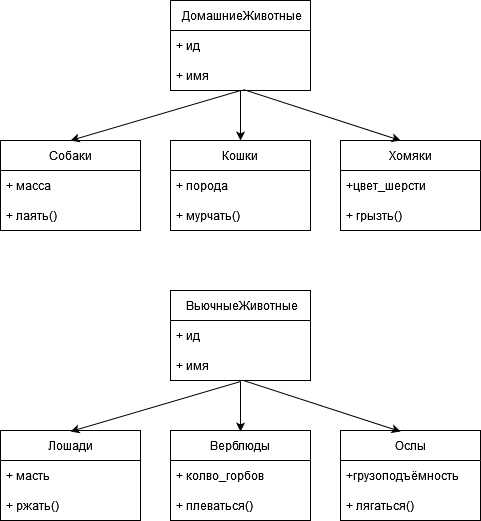

The diagram above was exported from draw.io. Its source (the exported page's mxGraphModel, read from the mxfile embedded in the PNG):
<mxGraphModel dx="1434" dy="754" grid="1" gridSize="10" guides="1" tooltips="1" connect="1" arrows="1" fold="1" page="1" pageScale="1" pageWidth="827" pageHeight="1169" math="0" shadow="0">
  <root>
    <mxCell id="0" />
    <mxCell id="1" parent="0" />
    <mxCell id="FO7k1gacJrx_6BGioFhV-1" value="&amp;nbsp;ДомашниеЖивотные" style="swimlane;fontStyle=0;childLayout=stackLayout;horizontal=1;startSize=30;horizontalStack=0;resizeParent=1;resizeParentMax=0;resizeLast=0;collapsible=1;marginBottom=0;whiteSpace=wrap;html=1;" vertex="1" parent="1">
      <mxGeometry x="370" y="30" width="140" height="90" as="geometry" />
    </mxCell>
    <mxCell id="FO7k1gacJrx_6BGioFhV-2" value="+ ид" style="text;strokeColor=none;fillColor=none;align=left;verticalAlign=middle;spacingLeft=4;spacingRight=4;overflow=hidden;points=[[0,0.5],[1,0.5]];portConstraint=eastwest;rotatable=0;whiteSpace=wrap;html=1;" vertex="1" parent="FO7k1gacJrx_6BGioFhV-1">
      <mxGeometry y="30" width="140" height="30" as="geometry" />
    </mxCell>
    <mxCell id="FO7k1gacJrx_6BGioFhV-3" value="+ имя" style="text;strokeColor=none;fillColor=none;align=left;verticalAlign=middle;spacingLeft=4;spacingRight=4;overflow=hidden;points=[[0,0.5],[1,0.5]];portConstraint=eastwest;rotatable=0;whiteSpace=wrap;html=1;" vertex="1" parent="FO7k1gacJrx_6BGioFhV-1">
      <mxGeometry y="60" width="140" height="30" as="geometry" />
    </mxCell>
    <mxCell id="FO7k1gacJrx_6BGioFhV-5" value="&amp;nbsp;ВьючныеЖивотные" style="swimlane;fontStyle=0;childLayout=stackLayout;horizontal=1;startSize=30;horizontalStack=0;resizeParent=1;resizeParentMax=0;resizeLast=0;collapsible=1;marginBottom=0;whiteSpace=wrap;html=1;" vertex="1" parent="1">
      <mxGeometry x="370" y="320" width="140" height="90" as="geometry" />
    </mxCell>
    <mxCell id="FO7k1gacJrx_6BGioFhV-6" value="+ ид" style="text;strokeColor=none;fillColor=none;align=left;verticalAlign=middle;spacingLeft=4;spacingRight=4;overflow=hidden;points=[[0,0.5],[1,0.5]];portConstraint=eastwest;rotatable=0;whiteSpace=wrap;html=1;" vertex="1" parent="FO7k1gacJrx_6BGioFhV-5">
      <mxGeometry y="30" width="140" height="30" as="geometry" />
    </mxCell>
    <mxCell id="FO7k1gacJrx_6BGioFhV-7" value="+ имя" style="text;strokeColor=none;fillColor=none;align=left;verticalAlign=middle;spacingLeft=4;spacingRight=4;overflow=hidden;points=[[0,0.5],[1,0.5]];portConstraint=eastwest;rotatable=0;whiteSpace=wrap;html=1;" vertex="1" parent="FO7k1gacJrx_6BGioFhV-5">
      <mxGeometry y="60" width="140" height="30" as="geometry" />
    </mxCell>
    <mxCell id="FO7k1gacJrx_6BGioFhV-9" value="Собаки" style="swimlane;fontStyle=0;childLayout=stackLayout;horizontal=1;startSize=30;horizontalStack=0;resizeParent=1;resizeParentMax=0;resizeLast=0;collapsible=1;marginBottom=0;whiteSpace=wrap;html=1;" vertex="1" parent="1">
      <mxGeometry x="200" y="170" width="140" height="90" as="geometry" />
    </mxCell>
    <mxCell id="FO7k1gacJrx_6BGioFhV-10" value="+ масса" style="text;strokeColor=none;fillColor=none;align=left;verticalAlign=middle;spacingLeft=4;spacingRight=4;overflow=hidden;points=[[0,0.5],[1,0.5]];portConstraint=eastwest;rotatable=0;whiteSpace=wrap;html=1;" vertex="1" parent="FO7k1gacJrx_6BGioFhV-9">
      <mxGeometry y="30" width="140" height="30" as="geometry" />
    </mxCell>
    <mxCell id="FO7k1gacJrx_6BGioFhV-11" value="+ лаять()" style="text;strokeColor=none;fillColor=none;align=left;verticalAlign=middle;spacingLeft=4;spacingRight=4;overflow=hidden;points=[[0,0.5],[1,0.5]];portConstraint=eastwest;rotatable=0;whiteSpace=wrap;html=1;" vertex="1" parent="FO7k1gacJrx_6BGioFhV-9">
      <mxGeometry y="60" width="140" height="30" as="geometry" />
    </mxCell>
    <mxCell id="FO7k1gacJrx_6BGioFhV-12" value="Кошки" style="swimlane;fontStyle=0;childLayout=stackLayout;horizontal=1;startSize=30;horizontalStack=0;resizeParent=1;resizeParentMax=0;resizeLast=0;collapsible=1;marginBottom=0;whiteSpace=wrap;html=1;" vertex="1" parent="1">
      <mxGeometry x="370" y="170" width="140" height="90" as="geometry" />
    </mxCell>
    <mxCell id="FO7k1gacJrx_6BGioFhV-13" value="+ порода" style="text;strokeColor=none;fillColor=none;align=left;verticalAlign=middle;spacingLeft=4;spacingRight=4;overflow=hidden;points=[[0,0.5],[1,0.5]];portConstraint=eastwest;rotatable=0;whiteSpace=wrap;html=1;" vertex="1" parent="FO7k1gacJrx_6BGioFhV-12">
      <mxGeometry y="30" width="140" height="30" as="geometry" />
    </mxCell>
    <mxCell id="FO7k1gacJrx_6BGioFhV-14" value="+ мурчать()" style="text;strokeColor=none;fillColor=none;align=left;verticalAlign=middle;spacingLeft=4;spacingRight=4;overflow=hidden;points=[[0,0.5],[1,0.5]];portConstraint=eastwest;rotatable=0;whiteSpace=wrap;html=1;" vertex="1" parent="FO7k1gacJrx_6BGioFhV-12">
      <mxGeometry y="60" width="140" height="30" as="geometry" />
    </mxCell>
    <mxCell id="FO7k1gacJrx_6BGioFhV-15" value="Хомяки" style="swimlane;fontStyle=0;childLayout=stackLayout;horizontal=1;startSize=30;horizontalStack=0;resizeParent=1;resizeParentMax=0;resizeLast=0;collapsible=1;marginBottom=0;whiteSpace=wrap;html=1;" vertex="1" parent="1">
      <mxGeometry x="540" y="170" width="140" height="90" as="geometry" />
    </mxCell>
    <mxCell id="FO7k1gacJrx_6BGioFhV-16" value="+цвет_шерсти" style="text;strokeColor=none;fillColor=none;align=left;verticalAlign=middle;spacingLeft=4;spacingRight=4;overflow=hidden;points=[[0,0.5],[1,0.5]];portConstraint=eastwest;rotatable=0;whiteSpace=wrap;html=1;" vertex="1" parent="FO7k1gacJrx_6BGioFhV-15">
      <mxGeometry y="30" width="140" height="30" as="geometry" />
    </mxCell>
    <mxCell id="FO7k1gacJrx_6BGioFhV-17" value="+ грызть()" style="text;strokeColor=none;fillColor=none;align=left;verticalAlign=middle;spacingLeft=4;spacingRight=4;overflow=hidden;points=[[0,0.5],[1,0.5]];portConstraint=eastwest;rotatable=0;whiteSpace=wrap;html=1;" vertex="1" parent="FO7k1gacJrx_6BGioFhV-15">
      <mxGeometry y="60" width="140" height="30" as="geometry" />
    </mxCell>
    <mxCell id="FO7k1gacJrx_6BGioFhV-22" value="" style="endArrow=classic;html=1;rounded=0;exitX=0.521;exitY=0.967;exitDx=0;exitDy=0;exitPerimeter=0;entryX=0.429;entryY=0;entryDx=0;entryDy=0;entryPerimeter=0;" edge="1" parent="1" source="FO7k1gacJrx_6BGioFhV-3" target="FO7k1gacJrx_6BGioFhV-15">
      <mxGeometry width="50" height="50" relative="1" as="geometry">
        <mxPoint x="460" y="180" as="sourcePoint" />
        <mxPoint x="510" y="130" as="targetPoint" />
      </mxGeometry>
    </mxCell>
    <mxCell id="FO7k1gacJrx_6BGioFhV-23" value="" style="endArrow=classic;html=1;rounded=0;exitX=0.5;exitY=1;exitDx=0;exitDy=0;entryX=0.5;entryY=0;entryDx=0;entryDy=0;" edge="1" parent="1" source="FO7k1gacJrx_6BGioFhV-1" target="FO7k1gacJrx_6BGioFhV-12">
      <mxGeometry width="50" height="50" relative="1" as="geometry">
        <mxPoint x="453" y="129" as="sourcePoint" />
        <mxPoint x="610" y="180" as="targetPoint" />
      </mxGeometry>
    </mxCell>
    <mxCell id="FO7k1gacJrx_6BGioFhV-24" value="" style="endArrow=classic;html=1;rounded=0;entryX=0.5;entryY=0;entryDx=0;entryDy=0;" edge="1" parent="1" target="FO7k1gacJrx_6BGioFhV-9">
      <mxGeometry width="50" height="50" relative="1" as="geometry">
        <mxPoint x="440" y="120" as="sourcePoint" />
        <mxPoint x="450" y="180" as="targetPoint" />
      </mxGeometry>
    </mxCell>
    <mxCell id="FO7k1gacJrx_6BGioFhV-25" value="Лошади" style="swimlane;fontStyle=0;childLayout=stackLayout;horizontal=1;startSize=30;horizontalStack=0;resizeParent=1;resizeParentMax=0;resizeLast=0;collapsible=1;marginBottom=0;whiteSpace=wrap;html=1;" vertex="1" parent="1">
      <mxGeometry x="200" y="460" width="140" height="90" as="geometry" />
    </mxCell>
    <mxCell id="FO7k1gacJrx_6BGioFhV-26" value="+ масть" style="text;strokeColor=none;fillColor=none;align=left;verticalAlign=middle;spacingLeft=4;spacingRight=4;overflow=hidden;points=[[0,0.5],[1,0.5]];portConstraint=eastwest;rotatable=0;whiteSpace=wrap;html=1;" vertex="1" parent="FO7k1gacJrx_6BGioFhV-25">
      <mxGeometry y="30" width="140" height="30" as="geometry" />
    </mxCell>
    <mxCell id="FO7k1gacJrx_6BGioFhV-27" value="+ ржать()" style="text;strokeColor=none;fillColor=none;align=left;verticalAlign=middle;spacingLeft=4;spacingRight=4;overflow=hidden;points=[[0,0.5],[1,0.5]];portConstraint=eastwest;rotatable=0;whiteSpace=wrap;html=1;" vertex="1" parent="FO7k1gacJrx_6BGioFhV-25">
      <mxGeometry y="60" width="140" height="30" as="geometry" />
    </mxCell>
    <mxCell id="FO7k1gacJrx_6BGioFhV-28" value="Верблюды" style="swimlane;fontStyle=0;childLayout=stackLayout;horizontal=1;startSize=30;horizontalStack=0;resizeParent=1;resizeParentMax=0;resizeLast=0;collapsible=1;marginBottom=0;whiteSpace=wrap;html=1;" vertex="1" parent="1">
      <mxGeometry x="370" y="460" width="140" height="90" as="geometry" />
    </mxCell>
    <mxCell id="FO7k1gacJrx_6BGioFhV-29" value="+ колво_горбов" style="text;strokeColor=none;fillColor=none;align=left;verticalAlign=middle;spacingLeft=4;spacingRight=4;overflow=hidden;points=[[0,0.5],[1,0.5]];portConstraint=eastwest;rotatable=0;whiteSpace=wrap;html=1;" vertex="1" parent="FO7k1gacJrx_6BGioFhV-28">
      <mxGeometry y="30" width="140" height="30" as="geometry" />
    </mxCell>
    <mxCell id="FO7k1gacJrx_6BGioFhV-30" value="+ плеваться()" style="text;strokeColor=none;fillColor=none;align=left;verticalAlign=middle;spacingLeft=4;spacingRight=4;overflow=hidden;points=[[0,0.5],[1,0.5]];portConstraint=eastwest;rotatable=0;whiteSpace=wrap;html=1;" vertex="1" parent="FO7k1gacJrx_6BGioFhV-28">
      <mxGeometry y="60" width="140" height="30" as="geometry" />
    </mxCell>
    <mxCell id="FO7k1gacJrx_6BGioFhV-31" value="Ослы" style="swimlane;fontStyle=0;childLayout=stackLayout;horizontal=1;startSize=30;horizontalStack=0;resizeParent=1;resizeParentMax=0;resizeLast=0;collapsible=1;marginBottom=0;whiteSpace=wrap;html=1;" vertex="1" parent="1">
      <mxGeometry x="540" y="460" width="140" height="90" as="geometry" />
    </mxCell>
    <mxCell id="FO7k1gacJrx_6BGioFhV-32" value="+грузоподъёмность" style="text;strokeColor=none;fillColor=none;align=left;verticalAlign=middle;spacingLeft=4;spacingRight=4;overflow=hidden;points=[[0,0.5],[1,0.5]];portConstraint=eastwest;rotatable=0;whiteSpace=wrap;html=1;" vertex="1" parent="FO7k1gacJrx_6BGioFhV-31">
      <mxGeometry y="30" width="140" height="30" as="geometry" />
    </mxCell>
    <mxCell id="FO7k1gacJrx_6BGioFhV-33" value="+ лягаться()" style="text;strokeColor=none;fillColor=none;align=left;verticalAlign=middle;spacingLeft=4;spacingRight=4;overflow=hidden;points=[[0,0.5],[1,0.5]];portConstraint=eastwest;rotatable=0;whiteSpace=wrap;html=1;" vertex="1" parent="FO7k1gacJrx_6BGioFhV-31">
      <mxGeometry y="60" width="140" height="30" as="geometry" />
    </mxCell>
    <mxCell id="FO7k1gacJrx_6BGioFhV-34" value="" style="endArrow=classic;html=1;rounded=0;exitX=0.521;exitY=0.967;exitDx=0;exitDy=0;exitPerimeter=0;entryX=0.429;entryY=0;entryDx=0;entryDy=0;entryPerimeter=0;" edge="1" parent="1">
      <mxGeometry width="50" height="50" relative="1" as="geometry">
        <mxPoint x="443" y="410" as="sourcePoint" />
        <mxPoint x="600" y="461" as="targetPoint" />
      </mxGeometry>
    </mxCell>
    <mxCell id="FO7k1gacJrx_6BGioFhV-35" value="" style="endArrow=classic;html=1;rounded=0;exitX=0.5;exitY=1;exitDx=0;exitDy=0;entryX=0.5;entryY=0;entryDx=0;entryDy=0;" edge="1" parent="1">
      <mxGeometry width="50" height="50" relative="1" as="geometry">
        <mxPoint x="440" y="411" as="sourcePoint" />
        <mxPoint x="440" y="461" as="targetPoint" />
      </mxGeometry>
    </mxCell>
    <mxCell id="FO7k1gacJrx_6BGioFhV-36" value="" style="endArrow=classic;html=1;rounded=0;entryX=0.5;entryY=0;entryDx=0;entryDy=0;" edge="1" parent="1">
      <mxGeometry width="50" height="50" relative="1" as="geometry">
        <mxPoint x="440" y="411" as="sourcePoint" />
        <mxPoint x="270" y="461" as="targetPoint" />
      </mxGeometry>
    </mxCell>
  </root>
</mxGraphModel>